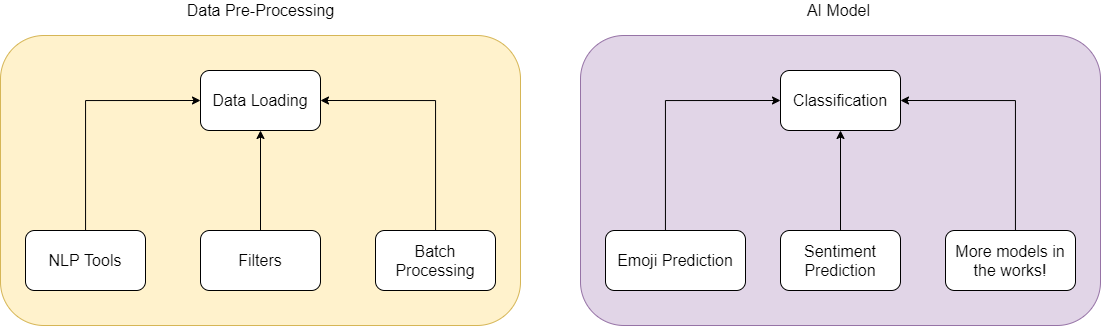

The diagram above was exported from draw.io. Its source (the exported page's mxGraphModel, read from the mxfile embedded in the PNG):
<mxGraphModel dx="823" dy="829" grid="1" gridSize="10" guides="1" tooltips="1" connect="1" arrows="1" fold="1" page="1" pageScale="1" pageWidth="850" pageHeight="1100" math="0" shadow="0">
  <root>
    <mxCell id="0" />
    <mxCell id="1" parent="0" />
    <mxCell id="OvNExhUXYR0ETBOYz3-V-74" value="" style="group" vertex="1" connectable="0" parent="1">
      <mxGeometry x="1040" y="190" width="495" height="255" as="geometry" />
    </mxCell>
    <mxCell id="OvNExhUXYR0ETBOYz3-V-100" value="" style="rounded=1;whiteSpace=wrap;html=1;fillColor=#fff2cc;strokeColor=#d6b656;" vertex="1" parent="OvNExhUXYR0ETBOYz3-V-74">
      <mxGeometry x="-25" y="-35" width="520" height="290" as="geometry" />
    </mxCell>
    <mxCell id="OvNExhUXYR0ETBOYz3-V-67" value="&lt;font style=&quot;font-size: 16px&quot;&gt;Data Loading&lt;/font&gt;" style="rounded=1;whiteSpace=wrap;html=1;" vertex="1" parent="OvNExhUXYR0ETBOYz3-V-74">
      <mxGeometry x="175" width="120" height="60" as="geometry" />
    </mxCell>
    <mxCell id="OvNExhUXYR0ETBOYz3-V-72" style="edgeStyle=orthogonalEdgeStyle;rounded=0;orthogonalLoop=1;jettySize=auto;html=1;entryX=0.5;entryY=1;entryDx=0;entryDy=0;" edge="1" parent="OvNExhUXYR0ETBOYz3-V-74" source="OvNExhUXYR0ETBOYz3-V-68" target="OvNExhUXYR0ETBOYz3-V-67">
      <mxGeometry relative="1" as="geometry" />
    </mxCell>
    <mxCell id="OvNExhUXYR0ETBOYz3-V-68" value="&lt;font style=&quot;font-size: 16px&quot;&gt;Filters&lt;/font&gt;" style="rounded=1;whiteSpace=wrap;html=1;" vertex="1" parent="OvNExhUXYR0ETBOYz3-V-74">
      <mxGeometry x="175" y="160" width="120" height="60" as="geometry" />
    </mxCell>
    <mxCell id="OvNExhUXYR0ETBOYz3-V-73" style="edgeStyle=orthogonalEdgeStyle;rounded=0;orthogonalLoop=1;jettySize=auto;html=1;entryX=1;entryY=0.5;entryDx=0;entryDy=0;" edge="1" parent="OvNExhUXYR0ETBOYz3-V-74" source="OvNExhUXYR0ETBOYz3-V-69" target="OvNExhUXYR0ETBOYz3-V-67">
      <mxGeometry relative="1" as="geometry">
        <Array as="points">
          <mxPoint x="410" y="30" />
        </Array>
      </mxGeometry>
    </mxCell>
    <mxCell id="OvNExhUXYR0ETBOYz3-V-69" value="&lt;font style=&quot;font-size: 16px&quot;&gt;Batch Processing&lt;/font&gt;" style="rounded=1;whiteSpace=wrap;html=1;" vertex="1" parent="OvNExhUXYR0ETBOYz3-V-74">
      <mxGeometry x="350" y="160" width="120" height="60" as="geometry" />
    </mxCell>
    <mxCell id="OvNExhUXYR0ETBOYz3-V-71" style="edgeStyle=orthogonalEdgeStyle;rounded=0;orthogonalLoop=1;jettySize=auto;html=1;entryX=0;entryY=0.5;entryDx=0;entryDy=0;" edge="1" parent="OvNExhUXYR0ETBOYz3-V-74" source="OvNExhUXYR0ETBOYz3-V-70" target="OvNExhUXYR0ETBOYz3-V-67">
      <mxGeometry relative="1" as="geometry">
        <Array as="points">
          <mxPoint x="60" y="30" />
        </Array>
      </mxGeometry>
    </mxCell>
    <mxCell id="OvNExhUXYR0ETBOYz3-V-70" value="&lt;font style=&quot;font-size: 16px&quot;&gt;NLP Tools&lt;/font&gt;" style="rounded=1;whiteSpace=wrap;html=1;" vertex="1" parent="OvNExhUXYR0ETBOYz3-V-74">
      <mxGeometry y="160" width="120" height="60" as="geometry" />
    </mxCell>
    <mxCell id="OvNExhUXYR0ETBOYz3-V-91" value="" style="group" vertex="1" connectable="0" parent="1">
      <mxGeometry x="1620" y="190" width="495" height="255" as="geometry" />
    </mxCell>
    <mxCell id="OvNExhUXYR0ETBOYz3-V-99" value="" style="rounded=1;whiteSpace=wrap;html=1;fillColor=#e1d5e7;strokeColor=#9673a6;" vertex="1" parent="OvNExhUXYR0ETBOYz3-V-91">
      <mxGeometry x="-25" y="-35" width="520" height="290" as="geometry" />
    </mxCell>
    <mxCell id="OvNExhUXYR0ETBOYz3-V-92" value="&lt;font style=&quot;font-size: 16px&quot;&gt;Classification&lt;/font&gt;" style="rounded=1;whiteSpace=wrap;html=1;" vertex="1" parent="OvNExhUXYR0ETBOYz3-V-91">
      <mxGeometry x="175" width="120" height="60" as="geometry" />
    </mxCell>
    <mxCell id="OvNExhUXYR0ETBOYz3-V-93" style="edgeStyle=orthogonalEdgeStyle;rounded=0;orthogonalLoop=1;jettySize=auto;html=1;entryX=0.5;entryY=1;entryDx=0;entryDy=0;" edge="1" parent="OvNExhUXYR0ETBOYz3-V-91" source="OvNExhUXYR0ETBOYz3-V-94" target="OvNExhUXYR0ETBOYz3-V-92">
      <mxGeometry relative="1" as="geometry" />
    </mxCell>
    <mxCell id="OvNExhUXYR0ETBOYz3-V-94" value="&lt;font style=&quot;font-size: 16px&quot;&gt;Sentiment Prediction&lt;/font&gt;" style="rounded=1;whiteSpace=wrap;html=1;" vertex="1" parent="OvNExhUXYR0ETBOYz3-V-91">
      <mxGeometry x="175" y="160" width="120" height="60" as="geometry" />
    </mxCell>
    <mxCell id="OvNExhUXYR0ETBOYz3-V-95" style="edgeStyle=orthogonalEdgeStyle;rounded=0;orthogonalLoop=1;jettySize=auto;html=1;entryX=1;entryY=0.5;entryDx=0;entryDy=0;" edge="1" parent="OvNExhUXYR0ETBOYz3-V-91" source="OvNExhUXYR0ETBOYz3-V-96" target="OvNExhUXYR0ETBOYz3-V-92">
      <mxGeometry relative="1" as="geometry">
        <Array as="points">
          <mxPoint x="410" y="30" />
        </Array>
      </mxGeometry>
    </mxCell>
    <mxCell id="OvNExhUXYR0ETBOYz3-V-96" value="&lt;font style=&quot;font-size: 16px&quot;&gt;More models in the works!&lt;/font&gt;" style="rounded=1;whiteSpace=wrap;html=1;" vertex="1" parent="OvNExhUXYR0ETBOYz3-V-91">
      <mxGeometry x="340" y="160" width="130" height="60" as="geometry" />
    </mxCell>
    <mxCell id="OvNExhUXYR0ETBOYz3-V-97" style="edgeStyle=orthogonalEdgeStyle;rounded=0;orthogonalLoop=1;jettySize=auto;html=1;entryX=0;entryY=0.5;entryDx=0;entryDy=0;" edge="1" parent="OvNExhUXYR0ETBOYz3-V-91" source="OvNExhUXYR0ETBOYz3-V-98" target="OvNExhUXYR0ETBOYz3-V-92">
      <mxGeometry relative="1" as="geometry">
        <Array as="points">
          <mxPoint x="60" y="30" />
        </Array>
      </mxGeometry>
    </mxCell>
    <mxCell id="OvNExhUXYR0ETBOYz3-V-98" value="&lt;font style=&quot;font-size: 16px&quot;&gt;Emoji Prediction&lt;/font&gt;" style="rounded=1;whiteSpace=wrap;html=1;" vertex="1" parent="OvNExhUXYR0ETBOYz3-V-91">
      <mxGeometry y="160" width="140" height="60" as="geometry" />
    </mxCell>
    <mxCell id="OvNExhUXYR0ETBOYz3-V-102" value="&lt;font style=&quot;font-size: 16px&quot;&gt;Data Pre-Processing&lt;/font&gt;" style="text;html=1;strokeColor=none;fillColor=none;align=center;verticalAlign=middle;whiteSpace=wrap;rounded=0;" vertex="1" parent="1">
      <mxGeometry x="1197" y="120" width="157" height="20" as="geometry" />
    </mxCell>
    <mxCell id="OvNExhUXYR0ETBOYz3-V-103" value="&lt;font style=&quot;font-size: 16px&quot;&gt;AI Model&lt;/font&gt;" style="text;html=1;strokeColor=none;fillColor=none;align=center;verticalAlign=middle;whiteSpace=wrap;rounded=0;" vertex="1" parent="1">
      <mxGeometry x="1780" y="120" width="147" height="20" as="geometry" />
    </mxCell>
  </root>
</mxGraphModel>